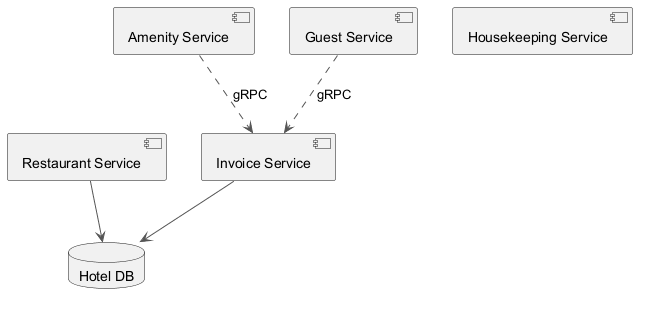

The diagram above was rendered by PlantUML. Its source (embedded in the PNG):
@startuml
skinparam ArrowColor #555555
component "Restaurant Service" as C_RestaurantService
component "Invoice Service" as C_InvoiceService
component "Housekeeping Service" as C_HousekeepingService
component "Amenity Service" as C_AmenityService
component "Guest Service" as C_GuestService
database "Hotel DB" as DB_hotel
C_RestaurantService --> DB_hotel
C_InvoiceService --> DB_hotel
C_GuestService ..> C_InvoiceService : gRPC
C_AmenityService ..> C_InvoiceService : gRPC
@enduml